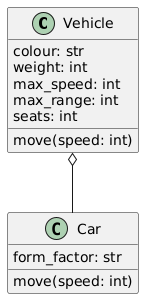

The diagram above was rendered by PlantUML. Its source (embedded in the PNG):
@startuml
class Vehicle {
  colour: str
  weight: int
  max_speed: int
  max_range: int
  seats: int
  move(speed: int)
}

class Car {
  form_factor: str
  move(speed: int)
}




Vehicle o-- Car
@enduml